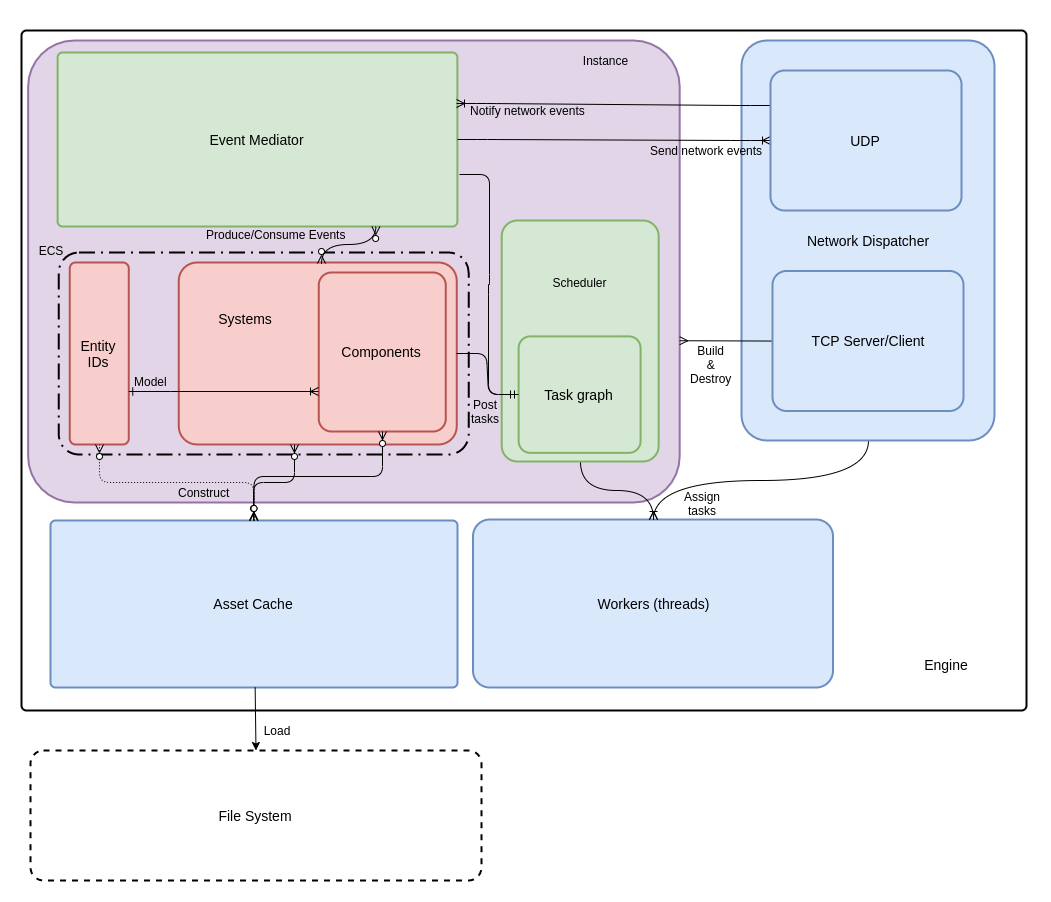

The diagram above was exported from draw.io. Its source (the exported page's mxGraphModel, read from the mxfile embedded in the PNG):
<mxGraphModel dx="798" dy="762" grid="1" gridSize="10" guides="1" tooltips="1" connect="1" arrows="1" fold="1" page="0" pageScale="1" pageWidth="850" pageHeight="1100" math="0" shadow="0">
  <root>
    <mxCell id="0" />
    <mxCell id="1" parent="0" />
    <mxCell id="nYryt29LrhelgahQ6vMB-79" value="" style="group" parent="1" vertex="1" connectable="0">
      <mxGeometry x="10" y="20" width="1010" height="690" as="geometry" />
    </mxCell>
    <mxCell id="nYryt29LrhelgahQ6vMB-78" value="" style="group" parent="nYryt29LrhelgahQ6vMB-79" vertex="1" connectable="0">
      <mxGeometry width="1010" height="690" as="geometry" />
    </mxCell>
    <mxCell id="nYryt29LrhelgahQ6vMB-8" value="" style="group;fillColor=none;" parent="nYryt29LrhelgahQ6vMB-78" vertex="1" connectable="0">
      <mxGeometry width="1010" height="690" as="geometry" />
    </mxCell>
    <mxCell id="nYryt29LrhelgahQ6vMB-1" value="" style="rounded=1;absoluteArcSize=1;html=1;strokeWidth=2;arcSize=10;fontSize=14;" parent="nYryt29LrhelgahQ6vMB-8" vertex="1">
      <mxGeometry x="1" y="10" width="1005" height="680" as="geometry" />
    </mxCell>
    <mxCell id="nYryt29LrhelgahQ6vMB-64" value="" style="strokeWidth=2;rounded=1;arcSize=10;whiteSpace=wrap;html=1;align=center;fontSize=14;shadow=0;glass=0;comic=0;fillColor=#e1d5e7;strokeColor=#9673a6;" parent="nYryt29LrhelgahQ6vMB-1" vertex="1">
      <mxGeometry x="6.624239604952418" y="10" width="651.5561797752808" height="462" as="geometry" />
    </mxCell>
    <mxCell id="nYryt29LrhelgahQ6vMB-2" value="Engine" style="html=1;strokeWidth=2;shape=mxgraph.er.anchor;fontSize=14;whiteSpace=wrap;" parent="nYryt29LrhelgahQ6vMB-1" vertex="1">
      <mxGeometry x="879.5952193516067" y="613" width="92.75373935446933" height="43.87096774193548" as="geometry" />
    </mxCell>
    <mxCell id="nYryt29LrhelgahQ6vMB-5" value="Event Mediator" style="rounded=1;absoluteArcSize=1;html=1;strokeWidth=2;arcSize=10;fontSize=14;whiteSpace=wrap;points=[];strokeColor=#82b366;fillColor=#d5e8d4;" parent="nYryt29LrhelgahQ6vMB-1" vertex="1">
      <mxGeometry x="36.13483146067416" y="22" width="399.7415730337079" height="174" as="geometry" />
    </mxCell>
    <mxCell id="nYryt29LrhelgahQ6vMB-6" value="Asset Cache" style="rounded=1;absoluteArcSize=1;html=1;strokeWidth=2;arcSize=10;fontSize=14;whiteSpace=wrap;points=[];strokeColor=#6c8ebf;fillColor=#dae8fc;" parent="nYryt29LrhelgahQ6vMB-1" vertex="1">
      <mxGeometry x="29" y="490" width="407" height="167" as="geometry" />
    </mxCell>
    <mxCell id="nYryt29LrhelgahQ6vMB-37" value="Workers (threads)" style="strokeWidth=2;rounded=1;arcSize=10;whiteSpace=wrap;html=1;align=center;fontSize=14;shadow=0;glass=0;comic=0;fillColor=#dae8fc;strokeColor=#6c8ebf;" parent="nYryt29LrhelgahQ6vMB-1" vertex="1">
      <mxGeometry x="451.5" y="489" width="360" height="168" as="geometry" />
    </mxCell>
    <mxCell id="nYryt29LrhelgahQ6vMB-29" value="" style="group" parent="nYryt29LrhelgahQ6vMB-1" vertex="1" connectable="0">
      <mxGeometry x="37.264044943820224" y="222" width="409.90449438202245" height="202" as="geometry" />
    </mxCell>
    <mxCell id="nYryt29LrhelgahQ6vMB-7" value="" style="rounded=1;arcSize=10;dashed=1;dashPattern=8 3 1 3;strokeWidth=2;fillColor=none;" parent="nYryt29LrhelgahQ6vMB-29" vertex="1">
      <mxGeometry width="409.90449438202245" height="202" as="geometry" />
    </mxCell>
    <mxCell id="nYryt29LrhelgahQ6vMB-24" value="Entity IDs" style="strokeWidth=2;rounded=1;arcSize=10;whiteSpace=wrap;html=1;align=center;fontSize=14;shadow=0;glass=0;comic=0;fillColor=#f8cecc;strokeColor=#b85450;" parent="nYryt29LrhelgahQ6vMB-29" vertex="1">
      <mxGeometry x="11" y="10" width="59" height="182" as="geometry" />
    </mxCell>
    <mxCell id="nYryt29LrhelgahQ6vMB-27" value="" style="strokeWidth=2;rounded=1;arcSize=10;whiteSpace=wrap;html=1;align=center;fontSize=14;shadow=0;glass=0;comic=0;fillColor=#f8cecc;strokeColor=#b85450;" parent="nYryt29LrhelgahQ6vMB-29" vertex="1">
      <mxGeometry x="120" y="10" width="278" height="182" as="geometry" />
    </mxCell>
    <mxCell id="nYryt29LrhelgahQ6vMB-25" value="Components" style="strokeWidth=2;rounded=1;arcSize=10;whiteSpace=wrap;html=1;align=center;fontSize=14;shadow=0;glass=0;comic=0;fillColor=#f8cecc;strokeColor=#b85450;" parent="nYryt29LrhelgahQ6vMB-29" vertex="1">
      <mxGeometry x="260" y="20" width="127" height="159" as="geometry" />
    </mxCell>
    <mxCell id="_8yLhoNToiPM0eWe5Rea-1" value="Systems" style="strokeWidth=2;rounded=1;arcSize=10;whiteSpace=wrap;html=1;align=center;fontSize=14;shadow=0;glass=0;comic=0;gradientColor=none;strokeColor=none;fillColor=none;" vertex="1" parent="nYryt29LrhelgahQ6vMB-29">
      <mxGeometry x="115.1030747039174" y="30.20999999999998" width="144.020498026116" height="70.69999999999999" as="geometry" />
    </mxCell>
    <mxCell id="_8yLhoNToiPM0eWe5Rea-3" style="edgeStyle=orthogonalEdgeStyle;rounded=0;orthogonalLoop=1;jettySize=auto;html=1;entryX=0;entryY=0.75;entryDx=0;entryDy=0;endArrow=ERoneToMany;endFill=0;startArrow=ERone;startFill=0;" edge="1" parent="nYryt29LrhelgahQ6vMB-29" source="nYryt29LrhelgahQ6vMB-24" target="nYryt29LrhelgahQ6vMB-25">
      <mxGeometry relative="1" as="geometry">
        <Array as="points">
          <mxPoint x="112" y="139" />
          <mxPoint x="112" y="139" />
        </Array>
      </mxGeometry>
    </mxCell>
    <mxCell id="_8yLhoNToiPM0eWe5Rea-5" value="Model" style="text;html=1;resizable=0;points=[];align=center;verticalAlign=middle;labelBackgroundColor=none;" vertex="1" connectable="0" parent="_8yLhoNToiPM0eWe5Rea-3">
      <mxGeometry x="-0.5601" y="23" relative="1" as="geometry">
        <mxPoint x="-20.5" y="12" as="offset" />
      </mxGeometry>
    </mxCell>
    <mxCell id="nYryt29LrhelgahQ6vMB-49" value="" style="edgeStyle=orthogonalEdgeStyle;fontSize=12;html=1;endArrow=ERzeroToMany;endFill=1;startArrow=ERzeroToMany;entryX=0.512;entryY=0.004;entryDx=0;entryDy=0;entryPerimeter=0;strokeColor=#000000;curved=1;" parent="nYryt29LrhelgahQ6vMB-1" target="nYryt29LrhelgahQ6vMB-27" edge="1">
      <mxGeometry width="100" height="100" relative="1" as="geometry">
        <mxPoint x="354.42199241394115" y="196" as="sourcePoint" />
        <mxPoint x="423.76864667573176" y="164.51612903225805" as="targetPoint" />
      </mxGeometry>
    </mxCell>
    <mxCell id="nYryt29LrhelgahQ6vMB-50" value="Produce/Consume Events" style="text;html=1;resizable=0;points=[];align=center;verticalAlign=middle;labelBackgroundColor=none;" parent="nYryt29LrhelgahQ6vMB-49" vertex="1" connectable="0">
      <mxGeometry x="-0.0192" y="-6" relative="1" as="geometry">
        <mxPoint x="-73.5" y="-5" as="offset" />
      </mxGeometry>
    </mxCell>
    <mxCell id="nYryt29LrhelgahQ6vMB-56" value="" style="edgeStyle=elbowEdgeStyle;fontSize=12;html=1;endArrow=ERzeroToMany;endFill=1;startArrow=ERzeroToMany;strokeColor=#000000;entryX=0.415;entryY=0.998;entryDx=0;entryDy=0;entryPerimeter=0;elbow=vertical;exitX=0.498;exitY=0.001;exitDx=0;exitDy=0;exitPerimeter=0;comic=0;shadow=0;" parent="nYryt29LrhelgahQ6vMB-1" source="nYryt29LrhelgahQ6vMB-6" target="nYryt29LrhelgahQ6vMB-27" edge="1">
      <mxGeometry width="100" height="100" relative="1" as="geometry">
        <mxPoint x="230.72492664424246" y="483.55555555555554" as="sourcePoint" />
        <mxPoint x="295.652544192371" y="453.3333333333333" as="targetPoint" />
      </mxGeometry>
    </mxCell>
    <mxCell id="nYryt29LrhelgahQ6vMB-57" value="" style="edgeStyle=elbowEdgeStyle;fontSize=12;html=1;endArrow=ERzeroToMany;endFill=1;startArrow=ERzeroToMany;strokeColor=#000000;entryX=0.5;entryY=1;entryDx=0;entryDy=0;elbow=vertical;dashed=1;dashPattern=1 2;" parent="nYryt29LrhelgahQ6vMB-1" source="nYryt29LrhelgahQ6vMB-6" target="nYryt29LrhelgahQ6vMB-24" edge="1">
      <mxGeometry width="100" height="100" relative="1" as="geometry">
        <mxPoint x="230.72492664424246" y="481.39682539682536" as="sourcePoint" />
        <mxPoint x="344.61841387585895" y="449.0997071967945" as="targetPoint" />
      </mxGeometry>
    </mxCell>
    <mxCell id="nYryt29LrhelgahQ6vMB-58" value="Construct" style="text;html=1;resizable=0;points=[];align=center;verticalAlign=middle;labelBackgroundColor=none;" parent="nYryt29LrhelgahQ6vMB-57" vertex="1" connectable="0">
      <mxGeometry x="-0.2643" relative="1" as="geometry">
        <mxPoint x="-4" y="9" as="offset" />
      </mxGeometry>
    </mxCell>
    <mxCell id="nYryt29LrhelgahQ6vMB-74" value="" style="edgeStyle=orthogonalEdgeStyle;fontSize=12;html=1;endArrow=ERoneToMany;shadow=0;strokeColor=#000000;exitX=0.5;exitY=1;exitDx=0;exitDy=0;entryX=0.5;entryY=0;entryDx=0;entryDy=0;curved=1;" parent="nYryt29LrhelgahQ6vMB-1" source="nYryt29LrhelgahQ6vMB-65" target="nYryt29LrhelgahQ6vMB-37" edge="1">
      <mxGeometry width="100" height="100" relative="1" as="geometry">
        <mxPoint x="660.4388463465255" y="269" as="sourcePoint" />
        <mxPoint x="711.4044943820224" y="235" as="targetPoint" />
      </mxGeometry>
    </mxCell>
    <mxCell id="nYryt29LrhelgahQ6vMB-75" value="Assign&lt;br&gt;tasks" style="text;html=1;resizable=0;points=[];align=center;verticalAlign=middle;labelBackgroundColor=none;" parent="nYryt29LrhelgahQ6vMB-74" vertex="1" connectable="0">
      <mxGeometry x="0.1126" y="-1" relative="1" as="geometry">
        <mxPoint x="77" y="11" as="offset" />
      </mxGeometry>
    </mxCell>
    <mxCell id="nYryt29LrhelgahQ6vMB-38" value="" style="edgeStyle=entityRelationEdgeStyle;fontSize=12;html=1;endArrow=ERmandOne;exitX=1;exitY=0.5;exitDx=0;exitDy=0;snapToPoint=0;entryX=0;entryY=0.5;entryDx=0;entryDy=0;" parent="nYryt29LrhelgahQ6vMB-1" source="nYryt29LrhelgahQ6vMB-27" target="nYryt29LrhelgahQ6vMB-72" edge="1">
      <mxGeometry width="100" height="100" relative="1" as="geometry">
        <mxPoint x="435.72536320045805" y="341" as="sourcePoint" />
        <mxPoint x="486.53996994203106" y="360" as="targetPoint" />
      </mxGeometry>
    </mxCell>
    <mxCell id="nYryt29LrhelgahQ6vMB-39" value="Post&lt;br&gt;tasks" style="text;html=1;resizable=0;points=[];align=center;verticalAlign=middle;labelBackgroundColor=none;" parent="nYryt29LrhelgahQ6vMB-38" vertex="1" connectable="0">
      <mxGeometry x="0.4639" relative="1" as="geometry">
        <mxPoint x="-6" y="16" as="offset" />
      </mxGeometry>
    </mxCell>
    <mxCell id="nYryt29LrhelgahQ6vMB-45" value="ECS" style="text;html=1;strokeColor=none;fillColor=none;align=center;verticalAlign=middle;whiteSpace=wrap;rounded=0;shadow=0;glass=0;comic=0;" parent="nYryt29LrhelgahQ6vMB-1" vertex="1">
      <mxGeometry x="6.637944123899189" y="210.2" width="44.313999392651084" height="20.2" as="geometry" />
    </mxCell>
    <mxCell id="_9VQQerIBHg2SpXkUJOj-1" value="Instance" style="text;html=1;strokeColor=none;fillColor=none;align=center;verticalAlign=middle;whiteSpace=wrap;rounded=0;" parent="nYryt29LrhelgahQ6vMB-1" vertex="1">
      <mxGeometry x="549.8595505617977" y="20" width="66.62359550561797" height="20" as="geometry" />
    </mxCell>
    <mxCell id="9hddbdjj-oky-POJHLa0-8" style="edgeStyle=orthogonalEdgeStyle;orthogonalLoop=1;jettySize=auto;html=1;entryX=0.5;entryY=0;entryDx=0;entryDy=0;endArrow=ERmany;endFill=0;exitX=0.5;exitY=1;exitDx=0;exitDy=0;curved=1;" parent="nYryt29LrhelgahQ6vMB-1" source="_9VQQerIBHg2SpXkUJOj-3" target="nYryt29LrhelgahQ6vMB-37" edge="1">
      <mxGeometry relative="1" as="geometry" />
    </mxCell>
    <mxCell id="_9VQQerIBHg2SpXkUJOj-3" value="Network Dispatcher" style="strokeWidth=2;rounded=1;arcSize=10;whiteSpace=wrap;html=1;align=center;fontSize=14;fillColor=#dae8fc;strokeColor=#6c8ebf;" parent="nYryt29LrhelgahQ6vMB-1" vertex="1">
      <mxGeometry x="720" y="10" width="253" height="400" as="geometry" />
    </mxCell>
    <mxCell id="nYryt29LrhelgahQ6vMB-70" value="" style="group" parent="nYryt29LrhelgahQ6vMB-1" vertex="1" connectable="0">
      <mxGeometry x="480.19101123595505" y="190" width="156.96067415730337" height="241" as="geometry" />
    </mxCell>
    <mxCell id="nYryt29LrhelgahQ6vMB-73" value="" style="group" parent="nYryt29LrhelgahQ6vMB-70" vertex="1" connectable="0">
      <mxGeometry width="156.96067415730337" height="241.00000000000003" as="geometry" />
    </mxCell>
    <mxCell id="nYryt29LrhelgahQ6vMB-65" value="" style="strokeWidth=2;rounded=1;arcSize=10;whiteSpace=wrap;html=1;align=center;fontSize=14;shadow=0;glass=0;comic=0;fillColor=#d5e8d4;strokeColor=#82b366;" parent="nYryt29LrhelgahQ6vMB-73" vertex="1">
      <mxGeometry width="156.96067415730337" height="241.00000000000003" as="geometry" />
    </mxCell>
    <mxCell id="nYryt29LrhelgahQ6vMB-69" value="Scheduler" style="text;html=1;strokeColor=none;fillColor=none;align=center;verticalAlign=middle;whiteSpace=wrap;rounded=0;shadow=0;glass=0;comic=0;" parent="nYryt29LrhelgahQ6vMB-73" vertex="1">
      <mxGeometry x="11.292134831460674" y="6.163682864450129" width="133.24719101123594" height="112.17902813299233" as="geometry" />
    </mxCell>
    <mxCell id="nYryt29LrhelgahQ6vMB-72" value="Task graph" style="strokeWidth=2;rounded=1;arcSize=10;whiteSpace=wrap;html=1;align=center;fontSize=14;shadow=0;glass=0;comic=0;fillColor=#d5e8d4;strokeColor=#82b366;" parent="nYryt29LrhelgahQ6vMB-73" vertex="1">
      <mxGeometry x="16.93820224719101" y="115.87723785166243" width="121.95505617977528" height="116.49360613810744" as="geometry" />
    </mxCell>
    <mxCell id="nYryt29LrhelgahQ6vMB-40" value="" style="edgeStyle=entityRelationEdgeStyle;fontSize=12;html=1;endArrow=ERmandOne;entryX=0;entryY=0.5;entryDx=0;entryDy=0;exitX=1.006;exitY=0.699;exitDx=0;exitDy=0;exitPerimeter=0;" parent="nYryt29LrhelgahQ6vMB-1" source="nYryt29LrhelgahQ6vMB-5" target="nYryt29LrhelgahQ6vMB-72" edge="1">
      <mxGeometry width="100" height="100" relative="1" as="geometry">
        <mxPoint x="435.72536320045805" y="125" as="sourcePoint" />
        <mxPoint x="539.7188069602214" y="186.10233592880977" as="targetPoint" />
      </mxGeometry>
    </mxCell>
    <mxCell id="_9VQQerIBHg2SpXkUJOj-5" value="" style="edgeStyle=entityRelationEdgeStyle;fontSize=12;html=1;endArrow=none;entryX=0;entryY=0.25;entryDx=0;entryDy=0;exitX=0.999;exitY=0.295;exitDx=0;exitDy=0;exitPerimeter=0;endFill=0;startArrow=ERoneToMany;startFill=0;" parent="nYryt29LrhelgahQ6vMB-1" source="nYryt29LrhelgahQ6vMB-5" target="9hddbdjj-oky-POJHLa0-1" edge="1">
      <mxGeometry width="100" height="100" relative="1" as="geometry">
        <mxPoint x="440" y="112" as="sourcePoint" />
        <mxPoint x="610" y="50" as="targetPoint" />
      </mxGeometry>
    </mxCell>
    <mxCell id="_9VQQerIBHg2SpXkUJOj-7" value="Notify network events" style="text;html=1;resizable=0;points=[];align=center;verticalAlign=middle;labelBackgroundColor=none;" parent="_9VQQerIBHg2SpXkUJOj-5" vertex="1" connectable="0">
      <mxGeometry x="-0.7904" y="-12" relative="1" as="geometry">
        <mxPoint x="38.5" y="-5.5" as="offset" />
      </mxGeometry>
    </mxCell>
    <mxCell id="_9VQQerIBHg2SpXkUJOj-9" value="" style="edgeStyle=entityRelationEdgeStyle;fontSize=12;html=1;endArrow=ERoneToMany;exitX=1.001;exitY=0.501;exitDx=0;exitDy=0;exitPerimeter=0;entryX=0;entryY=0.5;entryDx=0;entryDy=0;" parent="nYryt29LrhelgahQ6vMB-1" source="nYryt29LrhelgahQ6vMB-5" target="9hddbdjj-oky-POJHLa0-1" edge="1">
      <mxGeometry width="100" height="100" relative="1" as="geometry">
        <mxPoint x="500" y="210" as="sourcePoint" />
        <mxPoint x="600" y="110" as="targetPoint" />
      </mxGeometry>
    </mxCell>
    <mxCell id="_9VQQerIBHg2SpXkUJOj-10" value="Send network events" style="text;html=1;resizable=0;points=[];align=center;verticalAlign=middle;labelBackgroundColor=none;" parent="_9VQQerIBHg2SpXkUJOj-9" vertex="1" connectable="0">
      <mxGeometry x="0.7647" y="1" relative="1" as="geometry">
        <mxPoint x="-28" y="11" as="offset" />
      </mxGeometry>
    </mxCell>
    <mxCell id="9hddbdjj-oky-POJHLa0-1" value="UDP" style="strokeWidth=2;rounded=1;arcSize=10;whiteSpace=wrap;html=1;align=center;fontSize=14;fillColor=#dae8fc;strokeColor=#6c8ebf;" parent="nYryt29LrhelgahQ6vMB-1" vertex="1">
      <mxGeometry x="749" y="40" width="191" height="140" as="geometry" />
    </mxCell>
    <mxCell id="9hddbdjj-oky-POJHLa0-3" style="rounded=0;orthogonalLoop=1;jettySize=auto;html=1;entryX=1;entryY=0.65;entryDx=0;entryDy=0;entryPerimeter=0;endArrow=ERmany;endFill=0;" parent="nYryt29LrhelgahQ6vMB-1" edge="1">
      <mxGeometry relative="1" as="geometry">
        <mxPoint x="750.9999999999999" y="310.5483870967742" as="sourcePoint" />
        <mxPoint x="658.2258064516129" y="310.22580645161287" as="targetPoint" />
      </mxGeometry>
    </mxCell>
    <mxCell id="9hddbdjj-oky-POJHLa0-4" value="Build&lt;br&gt;&amp;amp;&lt;br&gt;Destroy" style="text;html=1;resizable=0;points=[];align=center;verticalAlign=middle;labelBackgroundColor=none;" parent="9hddbdjj-oky-POJHLa0-3" vertex="1" connectable="0">
      <mxGeometry x="0.5564" y="1" relative="1" as="geometry">
        <mxPoint x="10" y="22" as="offset" />
      </mxGeometry>
    </mxCell>
    <mxCell id="9hddbdjj-oky-POJHLa0-2" value="TCP Server/Client" style="strokeWidth=2;rounded=1;arcSize=10;whiteSpace=wrap;html=1;align=center;fontSize=14;fillColor=#dae8fc;strokeColor=#6c8ebf;" parent="nYryt29LrhelgahQ6vMB-1" vertex="1">
      <mxGeometry x="751" y="240.5" width="191" height="140" as="geometry" />
    </mxCell>
    <mxCell id="_8yLhoNToiPM0eWe5Rea-6" value="" style="edgeStyle=elbowEdgeStyle;fontSize=12;html=1;endArrow=ERzeroToMany;endFill=1;startArrow=ERzeroToMany;strokeColor=#000000;entryX=0.5;entryY=1;entryDx=0;entryDy=0;elbow=vertical;comic=0;shadow=0;" edge="1" parent="nYryt29LrhelgahQ6vMB-1" source="nYryt29LrhelgahQ6vMB-6" target="nYryt29LrhelgahQ6vMB-25">
      <mxGeometry width="100" height="100" relative="1" as="geometry">
        <mxPoint x="229" y="490" as="sourcePoint" />
        <mxPoint x="283" y="424" as="targetPoint" />
      </mxGeometry>
    </mxCell>
    <mxCell id="B2ut9MG8Z2XPBwp9_G9M-1" value="File System" style="strokeWidth=2;rounded=1;arcSize=10;whiteSpace=wrap;html=1;align=center;fontSize=14;labelBackgroundColor=none;fillColor=none;gradientColor=#ffffff;dashed=1;" parent="1" vertex="1">
      <mxGeometry x="20" y="750" width="451" height="130" as="geometry" />
    </mxCell>
    <mxCell id="B2ut9MG8Z2XPBwp9_G9M-2" style="edgeStyle=none;rounded=1;orthogonalLoop=1;jettySize=auto;html=1;entryX=0.5;entryY=0;entryDx=0;entryDy=0;startArrow=none;startFill=0;strokeColor=#000000;" parent="1" source="nYryt29LrhelgahQ6vMB-6" target="B2ut9MG8Z2XPBwp9_G9M-1" edge="1">
      <mxGeometry relative="1" as="geometry" />
    </mxCell>
    <mxCell id="B2ut9MG8Z2XPBwp9_G9M-3" value="Load" style="text;html=1;strokeColor=none;fillColor=none;align=center;verticalAlign=middle;whiteSpace=wrap;rounded=0;dashed=1;labelBackgroundColor=none;" parent="1" vertex="1">
      <mxGeometry x="245.5" y="720" width="40" height="20" as="geometry" />
    </mxCell>
    <mxCell id="nYryt29LrhelgahQ6vMB-76" value="Bigs" parent="0" />
  </root>
</mxGraphModel>